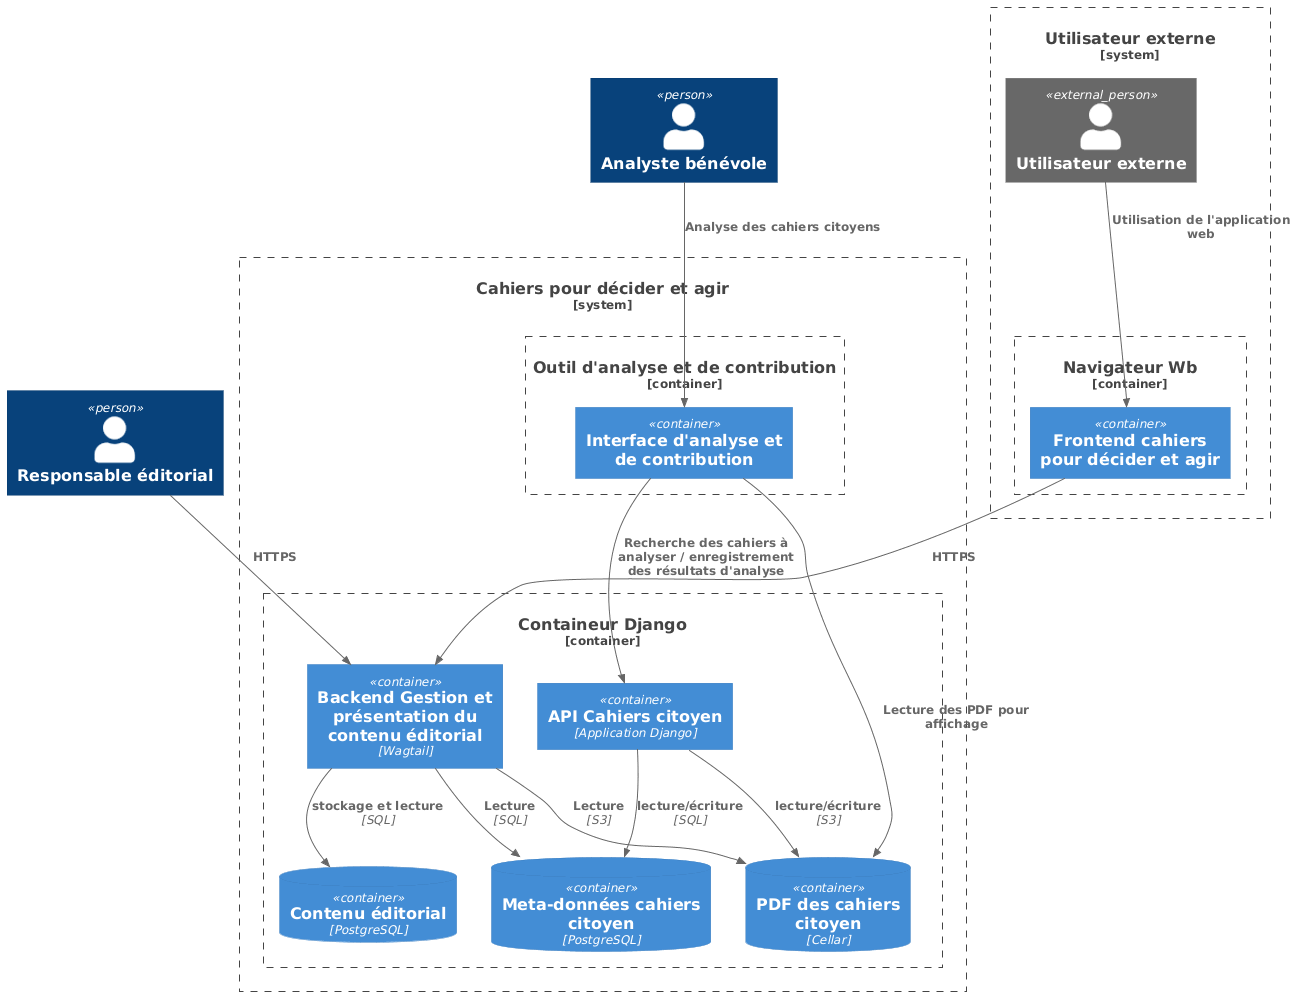

The diagram above was rendered by PlantUML. Its source (embedded in the PNG):
@startuml
!include https://raw.githubusercontent.com/plantuml-stdlib/C4-PlantUML/master/C4_Container.puml

  Person(RespEdit, "Responsable éditorial")
  Person(Benevole, "Analyste bénévole")
  System_Boundary(c1, "Cahiers pour décider et agir") {
    Container_Boundary(django, "Containeur Django") {
      Container(backend_app, "Backend Gestion et présentation du contenu éditorial", "Wagtail")
      Container(api_cahier_app, "API Cahiers citoyen", "Application Django")
      ContainerDb(backend_db, "Contenu éditorial", "PostgreSQL")
      ContainerDb(cahier_db, "Meta-données cahiers citoyen", "PostgreSQL")
      ContainerDb(cahier_cellar, "PDF des cahiers citoyen", "Cellar")
      Rel(api_cahier_app, cahier_db, "lecture/écriture", "SQL")
      Rel(api_cahier_app, cahier_cellar, "lecture/écriture", "S3")
      Rel(backend_app, backend_db, "stockage et lecture", "SQL")
      Rel(backend_app, cahier_db, "Lecture", "SQL")
      Rel(backend_app, cahier_cellar, "Lecture", "S3")
    }
    Container_Boundary(outil_analyse, "Outil d'analyse et de contribution") {
      Container(ihm_analyse, "Interface d'analyse et de contribution")
    }
  }
  System_Boundary(utilisateur_ext, "Utilisateur externe") {
    Person_Ext(Utilisateur, "Utilisateur externe")
    Container_Boundary(navigateur, "Navigateur Wb") {
      Container(frontend_app, "Frontend cahiers pour décider et agir")      
    }
    Rel(Utilisateur, frontend_app, "Utilisation de l'application web")
  }
  Rel(ihm_analyse, api_cahier_app, "Recherche des cahiers à analyser / enregistrement des résultats d'analyse")
  Rel(ihm_analyse, "cahier_cellar", "Lecture des PDF pour affichage")
  Rel(frontend_app, backend_app, "HTTPS")
  Rel(RespEdit, backend_app, "HTTPS")
  Rel(Benevole, ihm_analyse, "Analyse des cahiers citoyens")
@enduml